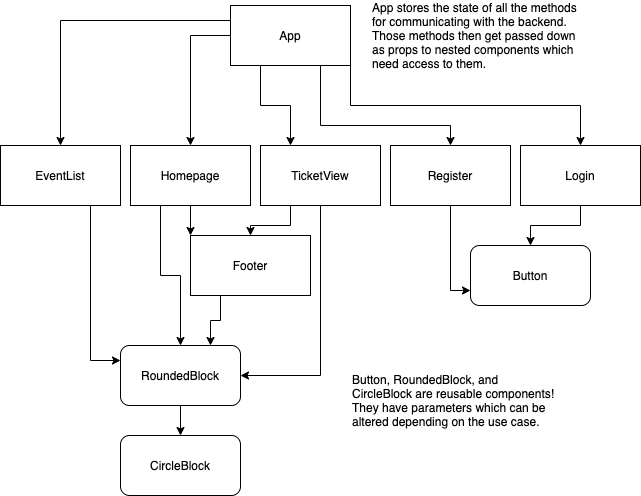

The diagram above was exported from draw.io. Its source (the exported page's mxGraphModel, read from the mxfile embedded in the PNG):
<mxGraphModel dx="1773" dy="646" grid="1" gridSize="10" guides="1" tooltips="1" connect="1" arrows="1" fold="1" page="1" pageScale="1" pageWidth="827" pageHeight="1169" math="0" shadow="0">
  <root>
    <mxCell id="0" />
    <mxCell id="1" parent="0" />
    <mxCell id="2" style="edgeStyle=orthogonalEdgeStyle;rounded=0;orthogonalLoop=1;jettySize=auto;html=1;exitX=0;exitY=0.5;exitDx=0;exitDy=0;" edge="1" source="7" target="13" parent="1">
      <mxGeometry relative="1" as="geometry" />
    </mxCell>
    <mxCell id="3" style="edgeStyle=orthogonalEdgeStyle;rounded=0;orthogonalLoop=1;jettySize=auto;html=1;exitX=0.25;exitY=1;exitDx=0;exitDy=0;entryX=0.25;entryY=0;entryDx=0;entryDy=0;" edge="1" source="7" target="10" parent="1">
      <mxGeometry relative="1" as="geometry" />
    </mxCell>
    <mxCell id="4" style="edgeStyle=orthogonalEdgeStyle;rounded=0;orthogonalLoop=1;jettySize=auto;html=1;exitX=0.75;exitY=1;exitDx=0;exitDy=0;" edge="1" source="7" target="16" parent="1">
      <mxGeometry relative="1" as="geometry">
        <Array as="points">
          <mxPoint x="300" y="160" />
          <mxPoint x="430" y="160" />
        </Array>
      </mxGeometry>
    </mxCell>
    <mxCell id="5" style="edgeStyle=orthogonalEdgeStyle;rounded=0;orthogonalLoop=1;jettySize=auto;html=1;exitX=1;exitY=1;exitDx=0;exitDy=0;" edge="1" source="7" target="18" parent="1">
      <mxGeometry relative="1" as="geometry" />
    </mxCell>
    <mxCell id="6" style="edgeStyle=orthogonalEdgeStyle;rounded=0;orthogonalLoop=1;jettySize=auto;html=1;exitX=0;exitY=0.25;exitDx=0;exitDy=0;" edge="1" source="7" target="25" parent="1">
      <mxGeometry relative="1" as="geometry" />
    </mxCell>
    <mxCell id="7" value="App" style="rounded=0;whiteSpace=wrap;html=1;" vertex="1" parent="1">
      <mxGeometry x="210" y="40" width="120" height="60" as="geometry" />
    </mxCell>
    <mxCell id="8" style="edgeStyle=orthogonalEdgeStyle;rounded=0;orthogonalLoop=1;jettySize=auto;html=1;exitX=0.25;exitY=1;exitDx=0;exitDy=0;" edge="1" source="10" target="23" parent="1">
      <mxGeometry relative="1" as="geometry" />
    </mxCell>
    <mxCell id="9" style="edgeStyle=orthogonalEdgeStyle;rounded=0;orthogonalLoop=1;jettySize=auto;html=1;exitX=0.5;exitY=1;exitDx=0;exitDy=0;entryX=1;entryY=0.5;entryDx=0;entryDy=0;" edge="1" source="10" target="21" parent="1">
      <mxGeometry relative="1" as="geometry" />
    </mxCell>
    <mxCell id="10" value="TicketView" style="rounded=0;whiteSpace=wrap;html=1;" vertex="1" parent="1">
      <mxGeometry x="240" y="180" width="120" height="60" as="geometry" />
    </mxCell>
    <mxCell id="11" style="edgeStyle=orthogonalEdgeStyle;rounded=0;orthogonalLoop=1;jettySize=auto;html=1;exitX=0.5;exitY=1;exitDx=0;exitDy=0;entryX=0;entryY=0;entryDx=0;entryDy=0;" edge="1" source="13" target="23" parent="1">
      <mxGeometry relative="1" as="geometry" />
    </mxCell>
    <mxCell id="12" style="edgeStyle=orthogonalEdgeStyle;rounded=0;orthogonalLoop=1;jettySize=auto;html=1;exitX=0.25;exitY=1;exitDx=0;exitDy=0;" edge="1" source="13" target="21" parent="1">
      <mxGeometry relative="1" as="geometry" />
    </mxCell>
    <mxCell id="13" value="Homepage" style="rounded=0;whiteSpace=wrap;html=1;" vertex="1" parent="1">
      <mxGeometry x="110" y="180" width="120" height="60" as="geometry" />
    </mxCell>
    <mxCell id="14" value="App stores the state of all the methods for communicating with the backend. Those methods then get passed down as props to nested components which need access to them." style="text;html=1;strokeColor=none;fillColor=none;align=left;verticalAlign=middle;whiteSpace=wrap;rounded=0;" vertex="1" parent="1">
      <mxGeometry x="350" y="55" width="210" height="30" as="geometry" />
    </mxCell>
    <mxCell id="15" style="edgeStyle=orthogonalEdgeStyle;rounded=0;orthogonalLoop=1;jettySize=auto;html=1;exitX=0.5;exitY=1;exitDx=0;exitDy=0;entryX=0;entryY=0.75;entryDx=0;entryDy=0;" edge="1" source="16" target="19" parent="1">
      <mxGeometry relative="1" as="geometry" />
    </mxCell>
    <mxCell id="16" value="Register" style="rounded=0;whiteSpace=wrap;html=1;" vertex="1" parent="1">
      <mxGeometry x="370" y="180" width="120" height="60" as="geometry" />
    </mxCell>
    <mxCell id="17" style="edgeStyle=orthogonalEdgeStyle;rounded=0;orthogonalLoop=1;jettySize=auto;html=1;exitX=0.5;exitY=1;exitDx=0;exitDy=0;" edge="1" source="18" target="19" parent="1">
      <mxGeometry relative="1" as="geometry" />
    </mxCell>
    <mxCell id="18" value="Login" style="rounded=0;whiteSpace=wrap;html=1;" vertex="1" parent="1">
      <mxGeometry x="500" y="180" width="120" height="60" as="geometry" />
    </mxCell>
    <mxCell id="19" value="Button" style="rounded=1;whiteSpace=wrap;html=1;" vertex="1" parent="1">
      <mxGeometry x="450" y="280" width="120" height="60" as="geometry" />
    </mxCell>
    <mxCell id="20" style="edgeStyle=orthogonalEdgeStyle;rounded=0;orthogonalLoop=1;jettySize=auto;html=1;exitX=0.5;exitY=1;exitDx=0;exitDy=0;entryX=0.5;entryY=0;entryDx=0;entryDy=0;" edge="1" source="21" target="26" parent="1">
      <mxGeometry relative="1" as="geometry" />
    </mxCell>
    <mxCell id="21" value="RoundedBlock" style="rounded=1;whiteSpace=wrap;html=1;" vertex="1" parent="1">
      <mxGeometry x="100" y="380" width="120" height="60" as="geometry" />
    </mxCell>
    <mxCell id="22" style="edgeStyle=orthogonalEdgeStyle;rounded=0;orthogonalLoop=1;jettySize=auto;html=1;exitX=0.25;exitY=1;exitDx=0;exitDy=0;entryX=0.75;entryY=0;entryDx=0;entryDy=0;" edge="1" source="23" target="21" parent="1">
      <mxGeometry relative="1" as="geometry" />
    </mxCell>
    <mxCell id="23" value="Footer" style="rounded=0;whiteSpace=wrap;html=1;" vertex="1" parent="1">
      <mxGeometry x="170" y="270" width="120" height="60" as="geometry" />
    </mxCell>
    <mxCell id="24" style="edgeStyle=orthogonalEdgeStyle;rounded=0;orthogonalLoop=1;jettySize=auto;html=1;exitX=0.75;exitY=1;exitDx=0;exitDy=0;entryX=0;entryY=0.25;entryDx=0;entryDy=0;" edge="1" source="25" target="21" parent="1">
      <mxGeometry relative="1" as="geometry" />
    </mxCell>
    <mxCell id="25" value="EventList" style="rounded=0;whiteSpace=wrap;html=1;" vertex="1" parent="1">
      <mxGeometry x="-20" y="180" width="120" height="60" as="geometry" />
    </mxCell>
    <mxCell id="26" value="CircleBlock" style="rounded=1;whiteSpace=wrap;html=1;" vertex="1" parent="1">
      <mxGeometry x="100" y="470" width="120" height="60" as="geometry" />
    </mxCell>
    <mxCell id="27" value="Button, RoundedBlock, and CircleBlock are reusable components! They have parameters which can be altered depending on the use case." style="text;html=1;strokeColor=none;fillColor=none;align=left;verticalAlign=middle;whiteSpace=wrap;rounded=0;" vertex="1" parent="1">
      <mxGeometry x="330" y="400" width="210" height="70" as="geometry" />
    </mxCell>
  </root>
</mxGraphModel>